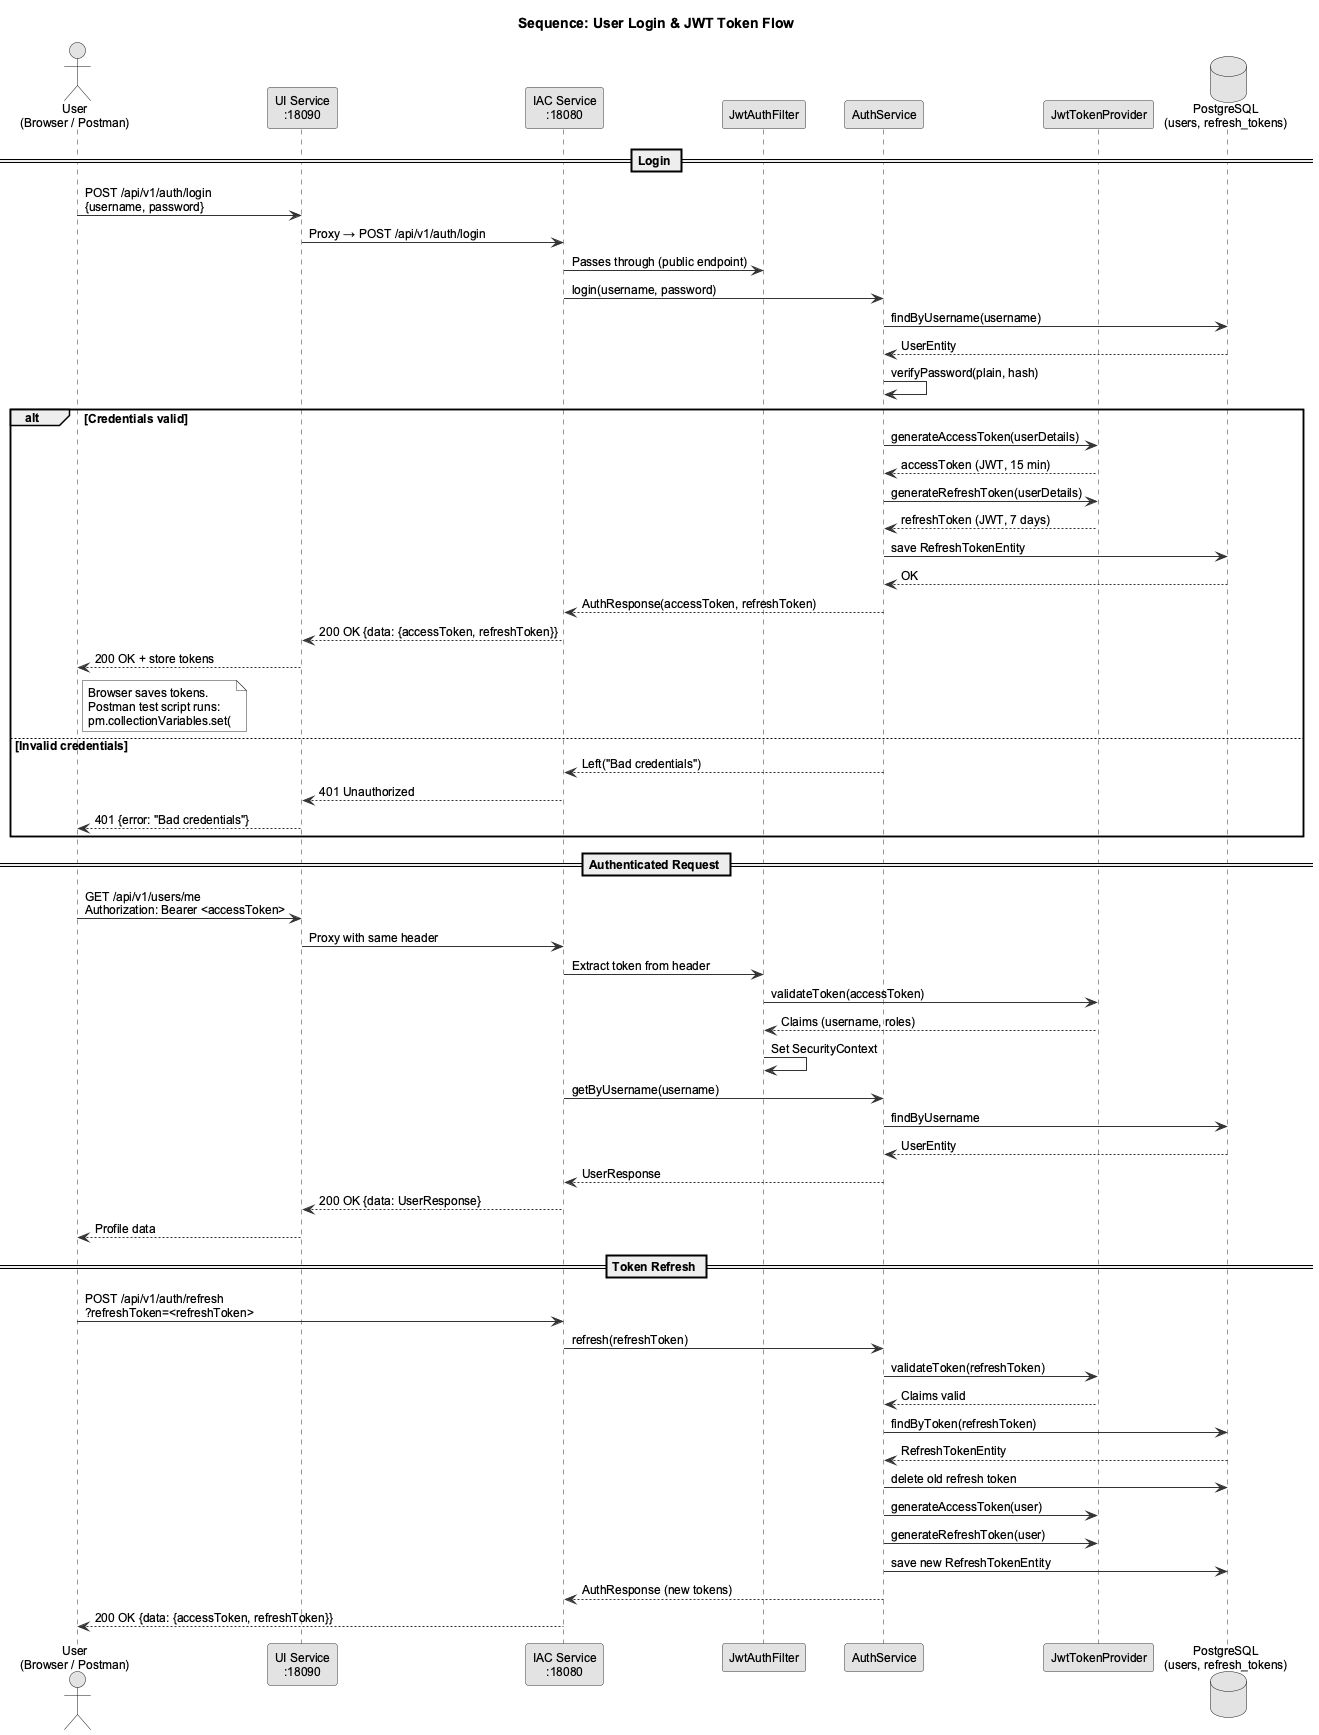

The diagram above was rendered by PlantUML. Its source (embedded in the PNG):
@startuml sequence_login
skinparam monochrome true
skinparam shadowing false
skinparam defaultFontName Arial
skinparam defaultFontSize 12
skinparam SequenceArrowColor #333333
skinparam SequenceLifeLineBorderColor #333333
skinparam SequenceParticipantBorderColor #333333
skinparam SequenceBoxBorderColor #777777
skinparam NoteBackgroundColor #FFFFFF
skinparam NoteBorderColor #333333

title Sequence: User Login & JWT Token Flow

actor "User\n(Browser / Postman)" as USER
participant "UI Service\n:18090" as UI
participant "IAC Service\n:18080" as IAC
participant "JwtAuthFilter" as FILTER
participant "AuthService" as SVC
participant "JwtTokenProvider" as JWT
database "PostgreSQL\n(users, refresh_tokens)" as DB

== Login ==

USER -> UI : POST /api/v1/auth/login\n{username, password}
UI -> IAC : Proxy → POST /api/v1/auth/login
IAC -> FILTER : Passes through (public endpoint)
IAC -> SVC : login(username, password)
SVC -> DB : findByUsername(username)
DB --> SVC : UserEntity
SVC -> SVC : verifyPassword(plain, hash)

alt Credentials valid
  SVC -> JWT : generateAccessToken(userDetails)
  JWT --> SVC : accessToken (JWT, 15 min)
  SVC -> JWT : generateRefreshToken(userDetails)
  JWT --> SVC : refreshToken (JWT, 7 days)
  SVC -> DB : save RefreshTokenEntity
  DB --> SVC : OK
  SVC --> IAC : AuthResponse(accessToken, refreshToken)
  IAC --> UI : 200 OK {data: {accessToken, refreshToken}}
  UI --> USER : 200 OK + store tokens
  note right of USER
    Browser saves tokens.
    Postman test script runs:
    pm.collectionVariables.set(
      'accessToken', json.data.accessToken)
  end note
else Invalid credentials
  SVC --> IAC : Left("Bad credentials")
  IAC --> UI : 401 Unauthorized
  UI --> USER : 401 {error: "Bad credentials"}
end

== Authenticated Request ==

USER -> UI : GET /api/v1/users/me\nAuthorization: Bearer <accessToken>
UI -> IAC : Proxy with same header
IAC -> FILTER : Extract token from header
FILTER -> JWT : validateToken(accessToken)
JWT --> FILTER : Claims (username, roles)
FILTER -> FILTER : Set SecurityContext
IAC -> SVC : getByUsername(username)
SVC -> DB : findByUsername
DB --> SVC : UserEntity
SVC --> IAC : UserResponse
IAC --> UI : 200 OK {data: UserResponse}
UI --> USER : Profile data

== Token Refresh ==

USER -> IAC : POST /api/v1/auth/refresh\n?refreshToken=<refreshToken>
IAC -> SVC : refresh(refreshToken)
SVC -> JWT : validateToken(refreshToken)
JWT --> SVC : Claims valid
SVC -> DB : findByToken(refreshToken)
DB --> SVC : RefreshTokenEntity
SVC -> DB : delete old refresh token
SVC -> JWT : generateAccessToken(user)
SVC -> JWT : generateRefreshToken(user)
SVC -> DB : save new RefreshTokenEntity
SVC --> IAC : AuthResponse (new tokens)
IAC --> USER : 200 OK {data: {accessToken, refreshToken}}

@enduml